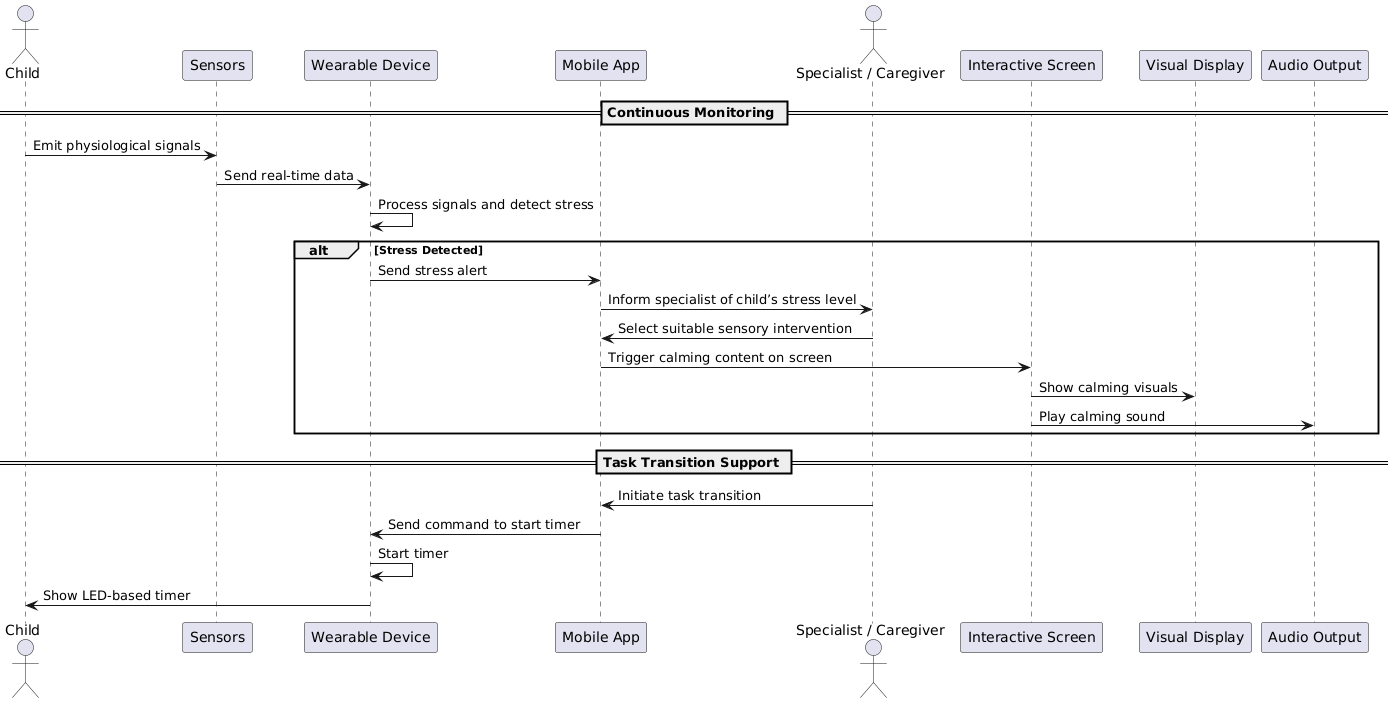

The diagram above was rendered by PlantUML. Its source (embedded in the PNG):
@startuml
actor Child
participant "Sensors" as Sensors
participant "Wearable Device" as Wearable
participant "Mobile App" as App
actor "Specialist / Caregiver" as Specialist
participant "Interactive Screen" as Screen
participant "Visual Display" as Display
participant "Audio Output" as Audio

== Continuous Monitoring ==
Child -> Sensors : Emit physiological signals
Sensors -> Wearable : Send real-time data
Wearable -> Wearable : Process signals and detect stress 

alt Stress Detected
    Wearable -> App : Send stress alert
    App -> Specialist : Inform specialist of child’s stress level	
    Specialist -> App : Select suitable sensory intervention	
    App -> Screen : Trigger calming content on screen
    Screen -> Display : Show calming visuals
    Screen -> Audio : Play calming sound
end

== Task Transition Support ==
Specialist -> App : Initiate task transition
App -> Wearable : Send command to start timer
Wearable -> Wearable : Start timer 
Wearable -> Child : Show LED-based timer
@enduml